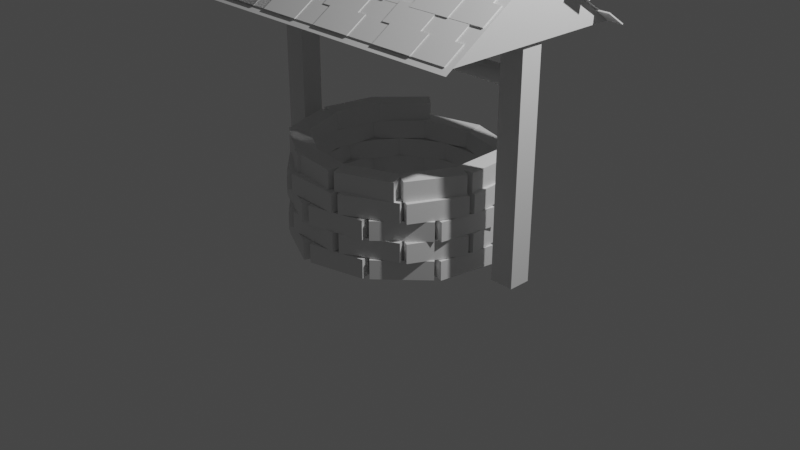 # Source: well.blend  (saved by Blender 2.92.15; exported with 4.5.12 LTS)
import bpy
from mathutils import Matrix  # noqa: F401  (used for matrix-valued properties, if any)

bpy.ops.wm.read_factory_settings(use_empty=True)
scene = bpy.context.scene
scene.name = 'Scene'

# ---- collections
col_collection = bpy.data.collections.new('Collection'); scene.collection.children.link(col_collection)
col_brickline = bpy.data.collections.new('BrickLine'); scene.collection.children.link(col_brickline)
col_posts = bpy.data.collections.new('Posts'); scene.collection.children.link(col_posts)
col_roof = bpy.data.collections.new('roof'); scene.collection.children.link(col_roof)
col_shingles1 = bpy.data.collections.new('Shingles1'); scene.collection.children.link(col_shingles1)

# ---- world
world_world = bpy.data.worlds.new('World'); scene.world = world_world
world_world.use_nodes = True; world_world.node_tree.nodes.clear()
_N = world_world.node_tree.nodes; _L = world_world.node_tree.links
n0 = _N.new('ShaderNodeOutputWorld'); n0.name = 'World Output'; n0.location = (300, 300)
n1 = _N.new('ShaderNodeBackground'); n1.name = 'Background'; n1.location = (10, 300)
n1.inputs[0].default_value = (0.05088, 0.05088, 0.05088, 1.0)
_L.new(n1.outputs[0], n0.inputs[0])
n0.is_active_output = True
world_world.color = (0.05088, 0.05088, 0.05088)
world_world.use_sun_shadow = False
world_world.sun_shadow_jitter_overblur = 0.0

# ---- cameras
cam_camera = bpy.data.cameras.new('Camera')
cam_camera.clip_end = 100.0
cam_camera.ortho_scale = 7.314

# ---- lights
light_light = bpy.data.lights.new('Light', 'POINT')
light_light.transmission_factor = 0.0
light_light.energy = 1000.0
light_light.shadow_soft_size = 0.1
light_light.shadow_maximum_resolution = 0.006
light_light.use_absolute_resolution = True

# ---- meshes
me_circle = bpy.data.meshes.new('Circle')
me_circle.from_pydata([(0.0, 1.0, 0.0), (-0.1951, 0.9808, 0.0), (-0.3827, 0.9239, 0.0), (-0.5556, 0.8315, 0.0), (-0.7071, 0.7071, 0.0), (-0.8315, 0.5556, 0.0), (-0.9239, 0.3827, 0.0), (-0.9808, 0.1951, 0.0), (-1.0, 7.55e-08, 0.0), (-0.9808, -0.1951, 0.0), (-0.9239, -0.3827, 0.0), (-0.8315, -0.5556, 0.0), (-0.7071, -0.7071, 0.0), (-0.5556, -0.8315, 0.0), (-0.3827, -0.9239, 0.0), (-0.1951, -0.9808, 0.0), (3.258e-07, -1.0, 0.0), (0.1951, -0.9808, 0.0), (0.3827, -0.9239, 0.0), (0.5556, -0.8315, 0.0), (0.7071, -0.7071, 0.0), (0.8315, -0.5556, 0.0), (0.9239, -0.3827, 0.0), (0.9808, -0.1951, 0.0), (1.0, 9.656e-07, 0.0), (0.9808, 0.1951, 0.0), (0.9239, 0.3827, 0.0), (0.8315, 0.5556, 0.0), (0.7071, 0.7071, 0.0), (0.5556, 0.8315, 0.0), (0.3827, 0.9239, 0.0), (0.1951, 0.9808, 0.0)], [(1, 0), (2, 1), (3, 2), (4, 3), (5, 4), (6, 5), (7, 6), (8, 7), (9, 8), (10, 9), (11, 10), (12, 11), (13, 12), (14, 13), (15, 14), (16, 15), (17, 16), (18, 17), (19, 18), (20, 19), (21, 20), (22, 21), (23, 22), (24, 23), (25, 24), (26, 25), (27, 26), (28, 27), (29, 28), (30, 29), (31, 30), (0, 31)], [])
_uv = me_circle.uv_layers.new(name='UVMap')
_uv.uv.foreach_set('vector', [])
me_circle.use_remesh_fix_poles = True
me_circle.use_remesh_preserve_attributes = False
me_circle.use_mirror_vertex_groups = False
me_circle.update()
me_cube_001 = bpy.data.meshes.new('Cube.001')
me_cube_001.from_pydata([(-1.0, -1.0, -1.0), (-1.0, -1.0, 1.0), (-1.0, 1.0, -1.0), (-1.0, 1.0, 1.0), (1.0, -1.0, -1.0), (1.0, -1.0, 1.0), (1.0, 1.0, -1.0), (1.0, 1.0, 1.0)], [], [(0, 1, 3, 2), (2, 3, 7, 6), (6, 7, 5, 4), (4, 5, 1, 0), (2, 6, 4, 0), (7, 3, 1, 5)])
_uv = me_cube_001.uv_layers.new(name='UVMap')
_uv.uv.foreach_set('vector', [0.375, 0.0, 0.625, 0.0, 0.625, 0.25, 0.375, 0.25, 0.375, 0.25, 0.625, 0.25, 0.625, 0.5, 0.375, 0.5, 0.375, 0.5, 0.625, 0.5, 0.625, 0.75, 0.375, 0.75, 0.375, 0.75, 0.625, 0.75, 0.625, 1.0, 0.375, 1.0, 0.125, 0.5, 0.375, 0.5, 0.375, 0.75, 0.125, 0.75, 0.625, 0.5, 0.875, 0.5, 0.875, 0.75, 0.625, 0.75])
me_cube_001.use_remesh_fix_poles = True
me_cube_001.use_remesh_preserve_attributes = False
me_cube_001.use_mirror_vertex_groups = False
me_cube_001.update()
me_cylinder = bpy.data.meshes.new('Cylinder')
me_cylinder.from_pydata([(0.0, 1.0, -1.0), (0.0, 1.0, 1.0), (0.1951, 0.9808, -1.0), (0.1951, 0.9808, 1.0), (0.3827, 0.9239, -1.0), (0.3827, 0.9239, 1.0), (0.5556, 0.8315, -1.0), (0.5556, 0.8315, 1.0), (0.7071, 0.7071, -1.0), (0.7071, 0.7071, 1.0), (0.8315, 0.5556, -1.0), (0.8315, 0.5556, 1.0), (0.9239, 0.3827, -1.0), (0.9239, 0.3827, 1.0), (0.9808, 0.1951, -1.0), (0.9808, 0.1951, 1.0), (1.0, 7.55e-08, -1.0), (1.0, 7.55e-08, 1.0), (0.9808, -0.1951, -1.0), (0.9808, -0.1951, 1.0), (0.9239, -0.3827, -1.0), (0.9239, -0.3827, 1.0), (0.8315, -0.5556, -1.0), (0.8315, -0.5556, 1.0), (0.7071, -0.7071, -1.0), (0.7071, -0.7071, 1.0), (0.5556, -0.8315, -1.0), (0.5556, -0.8315, 1.0), (0.3827, -0.9239, -1.0), (0.3827, -0.9239, 1.0), (0.1951, -0.9808, -1.0), (0.1951, -0.9808, 1.0), (-3.258e-07, -1.0, -1.0), (-3.258e-07, -1.0, 1.0), (-0.1951, -0.9808, -1.0), (-0.1951, -0.9808, 1.0), (-0.3827, -0.9239, -1.0), (-0.3827, -0.9239, 1.0), (-0.5556, -0.8315, -1.0), (-0.5556, -0.8315, 1.0), (-0.7071, -0.7071, -1.0), (-0.7071, -0.7071, 1.0), (-0.8315, -0.5556, -1.0), (-0.8315, -0.5556, 1.0), (-0.9239, -0.3827, -1.0), (-0.9239, -0.3827, 1.0), (-0.9808, -0.1951, -1.0), (-0.9808, -0.1951, 1.0), (-1.0, 9.656e-07, -1.0), (-1.0, 9.656e-07, 1.0), (-0.9808, 0.1951, -1.0), (-0.9808, 0.1951, 1.0), (-0.9239, 0.3827, -1.0), (-0.9239, 0.3827, 1.0), (-0.8315, 0.5556, -1.0), (-0.8315, 0.5556, 1.0), (-0.7071, 0.7071, -1.0), (-0.7071, 0.7071, 1.0), (-0.5556, 0.8315, -1.0), (-0.5556, 0.8315, 1.0), (-0.3827, 0.9239, -1.0), (-0.3827, 0.9239, 1.0), (-0.1951, 0.9808, -1.0), (-0.1951, 0.9808, 1.0)], [], [(0, 1, 3, 2), (2, 3, 5, 4), (4, 5, 7, 6), (6, 7, 9, 8), (8, 9, 11, 10), (10, 11, 13, 12), (12, 13, 15, 14), (14, 15, 17, 16), (16, 17, 19, 18), (18, 19, 21, 20), (20, 21, 23, 22), (22, 23, 25, 24), (24, 25, 27, 26), (26, 27, 29, 28), (28, 29, 31, 30), (30, 31, 33, 32), (32, 33, 35, 34), (34, 35, 37, 36), (36, 37, 39, 38), (38, 39, 41, 40), (40, 41, 43, 42), (42, 43, 45, 44), (44, 45, 47, 46), (46, 47, 49, 48), (48, 49, 51, 50), (50, 51, 53, 52), (52, 53, 55, 54), (54, 55, 57, 56), (56, 57, 59, 58), (58, 59, 61, 60), (3, 1, 63, 61, 59, 57, 55, 53, 51, 49, 47, 45, 43, 41, 39, 37, 35, 33, 31, 29, 27, 25, 23, 21, 19, 17, 15, 13, 11, 9, 7, 5), (60, 61, 63, 62), (62, 63, 1, 0), (0, 2, 4, 6, 8, 10, 12, 14, 16, 18, 20, 22, 24, 26, 28, 30, 32, 34, 36, 38, 40, 42, 44, 46, 48, 50, 52, 54, 56, 58, 60, 62)])
_uv = me_cylinder.uv_layers.new(name='UVMap')
_uv.uv.foreach_set('vector', [1.0, 0.5, 1.0, 1.0, 0.9688, 1.0, 0.9688, 0.5, 0.9688, 0.5, 0.9688, 1.0, 0.9375, 1.0, 0.9375, 0.5, 0.9375, 0.5, 0.9375, 1.0, 0.9062, 1.0, 0.9062, 0.5, 0.9062, 0.5, 0.9062, 1.0, 0.875, 1.0, 0.875, 0.5, 0.875, 0.5, 0.875, 1.0, 0.8438, 1.0, 0.8438, 0.5, 0.8438, 0.5, 0.8438, 1.0, 0.8125, 1.0, 0.8125, 0.5, 0.8125, 0.5, 0.8125, 1.0, 0.7812, 1.0, 0.7812, 0.5, 0.7812, 0.5, 0.7812, 1.0, 0.75, 1.0, 0.75, 0.5, 0.75, 0.5, 0.75, 1.0, 0.7188, 1.0, 0.7188, 0.5, 0.7188, 0.5, 0.7188, 1.0, 0.6875, 1.0, 0.6875, 0.5, 0.6875, 0.5, 0.6875, 1.0, 0.6562, 1.0, 0.6562, 0.5, 0.6562, 0.5, 0.6562, 1.0, 0.625, 1.0, 0.625, 0.5, 0.625, 0.5, 0.625, 1.0, 0.5938, 1.0, 0.5938, 0.5, 0.5938, 0.5, 0.5938, 1.0, 0.5625, 1.0, 0.5625, 0.5, 0.5625, 0.5, 0.5625, 1.0, 0.5312, 1.0, 0.5312, 0.5, 0.5312, 0.5, 0.5312, 1.0, 0.5, 1.0, 0.5, 0.5, 0.5, 0.5, 0.5, 1.0, 0.4688, 1.0, 0.4688, 0.5, 0.4688, 0.5, 0.4688, 1.0, 0.4375, 1.0, 0.4375, 0.5, 0.4375, 0.5, 0.4375, 1.0, 0.4062, 1.0, 0.4062, 0.5, 0.4062, 0.5, 0.4062, 1.0, 0.375, 1.0, 0.375, 0.5, 0.375, 0.5, 0.375, 1.0, 0.3438, 1.0, 0.3438, 0.5, 0.3438, 0.5, 0.3438, 1.0, 0.3125, 1.0, 0.3125, 0.5, 0.3125, 0.5, 0.3125, 1.0, 0.2812, 1.0, 0.2812, 0.5, 0.2812, 0.5, 0.2812, 1.0, 0.25, 1.0, 0.25, 0.5, 0.25, 0.5, 0.25, 1.0, 0.2188, 1.0, 0.2188, 0.5, 0.2188, 0.5, 0.2188, 1.0, 0.1875, 1.0, 0.1875, 0.5, 0.1875, 0.5, 0.1875, 1.0, 0.1562, 1.0, 0.1562, 0.5, 0.1562, 0.5, 0.1562, 1.0, 0.125, 1.0, 0.125, 0.5, 0.125, 0.5, 0.125, 1.0, 0.09375, 1.0, 0.09375, 0.5, 0.09375, 0.5, 0.09375, 1.0, 0.0625, 1.0, 0.0625, 0.5, 0.2968, 0.4854, 0.25, 0.49, 0.2032, 0.4854, 0.1582, 0.4717, 0.1167, 0.4496, 0.08029, 0.4197, 0.05045, 0.3833, 0.02827, 0.3418, 0.01461, 0.2968, 0.01, 0.25, 0.01461, 0.2032, 0.02827, 0.1582, 0.05045, 0.1167, 0.08029, 0.08029, 0.1167, 0.05045, 0.1582, 0.02827, 0.2032, 0.01461, 0.25, 0.01, 0.2968, 0.01461, 0.3418, 0.02827, 0.3833, 0.05045, 0.4197, 0.08029, 0.4496, 0.1167, 0.4717, 0.1582, 0.4854, 0.2032, 0.49, 0.25, 0.4854, 0.2968, 0.4717, 0.3418, 0.4496, 0.3833, 0.4197, 0.4197, 0.3833, 0.4496, 0.3418, 0.4717, 0.0625, 0.5, 0.0625, 1.0, 0.03125, 1.0, 0.03125, 0.5, 0.03125, 0.5, 0.03125, 1.0, 0.0, 1.0, 0.0, 0.5, 0.75, 0.49, 0.7968, 0.4854, 0.8418, 0.4717, 0.8833, 0.4496, 0.9197, 0.4197, 0.9496, 0.3833, 0.9717, 0.3418, 0.9854, 0.2968, 0.99, 0.25, 0.9854, 0.2032, 0.9717, 0.1582, 0.9496, 0.1167, 0.9197, 0.08029, 0.8833, 0.05045, 0.8418, 0.02827, 0.7968, 0.01461, 0.75, 0.01, 0.7032, 0.01461, 0.6582, 0.02827, 0.6167, 0.05045, 0.5803, 0.08029, 0.5504, 0.1167, 0.5283, 0.1582, 0.5146, 0.2032, 0.51, 0.25, 0.5146, 0.2968, 0.5283, 0.3418, 0.5504, 0.3833, 0.5803, 0.4197, 0.6167, 0.4496, 0.6582, 0.4717, 0.7032, 0.4854])
me_cylinder.use_remesh_fix_poles = True
me_cylinder.use_remesh_preserve_attributes = False
me_cylinder.use_mirror_vertex_groups = False
me_cylinder.update()
me_cube_002 = bpy.data.meshes.new('Cube.002')
me_cube_002.from_pydata([(-1.0, -1.0, -1.0), (-1.0, -1.0, 1.0), (-1.0, 1.0, -1.0), (-1.0, 1.0, 1.0), (1.0, -1.0, -1.0), (1.0, -1.0, 1.0), (1.0, 1.0, -1.0), (1.0, 1.0, 1.0)], [], [(0, 1, 3, 2), (2, 3, 7, 6), (6, 7, 5, 4), (4, 5, 1, 0), (2, 6, 4, 0), (7, 3, 1, 5)])
_uv = me_cube_002.uv_layers.new(name='UVMap')
_uv.uv.foreach_set('vector', [0.375, 0.0, 0.625, 0.0, 0.625, 0.25, 0.375, 0.25, 0.375, 0.25, 0.625, 0.25, 0.625, 0.5, 0.375, 0.5, 0.375, 0.5, 0.625, 0.5, 0.625, 0.75, 0.375, 0.75, 0.375, 0.75, 0.625, 0.75, 0.625, 1.0, 0.375, 1.0, 0.125, 0.5, 0.375, 0.5, 0.375, 0.75, 0.125, 0.75, 0.625, 0.5, 0.875, 0.5, 0.875, 0.75, 0.625, 0.75])
me_cube_002.use_remesh_fix_poles = True
me_cube_002.use_remesh_preserve_attributes = False
me_cube_002.use_mirror_vertex_groups = False
me_cube_002.update()
me_plane_001 = bpy.data.meshes.new('Plane.001')
me_plane_001.from_pydata([(-1.0, -1.0, 0.0), (1.0, -1.0, 0.0), (-1.0, 1.0, 0.0), (1.0, 1.0, 0.0)], [], [(0, 1, 3, 2)])
_uv = me_plane_001.uv_layers.new(name='UVMap')
_uv.uv.foreach_set('vector', [0.0, 0.0, 1.0, 0.0, 1.0, 1.0, 0.0, 1.0])
me_plane_001.use_remesh_fix_poles = True
me_plane_001.use_remesh_preserve_attributes = False
me_plane_001.use_mirror_vertex_groups = False
me_plane_001.update()
me_cube_003 = bpy.data.meshes.new('Cube.003')
me_cube_003.from_pydata([(-1.0, 0.0, -1.0), (-1.0, 0.0, 1.0), (1.0, -1.0, -1.0), (1.0, -1.0, 1.0), (1.0, 1.0, -1.0), (1.0, 1.0, 1.0)], [], [(0, 1, 5, 4), (4, 5, 3, 2), (2, 3, 1, 0), (0, 4, 2), (5, 1, 3)])
_uv = me_cube_003.uv_layers.new(name='UVMap')
_uv.uv.foreach_set('vector', [0.375, 0.25, 0.625, 0.25, 0.625, 0.5, 0.375, 0.5, 0.375, 0.5, 0.625, 0.5, 0.625, 0.75, 0.375, 0.75, 0.375, 0.75, 0.625, 0.75, 0.625, 1.0, 0.375, 1.0, 0.125, 0.5, 0.375, 0.5, 0.375, 0.75, 0.625, 0.5, 0.875, 0.75, 0.625, 0.75])
me_cube_003.use_remesh_fix_poles = True
me_cube_003.use_remesh_preserve_attributes = False
me_cube_003.use_mirror_vertex_groups = False
me_cube_003.update()
me_cube_004 = bpy.data.meshes.new('Cube.004')
me_cube_004.from_pydata([(-1.0, -1.0, -1.0), (-1.0, -1.0, 1.0), (-1.0, 1.0, -1.0), (-1.0, 1.0, 1.0), (1.0, -1.0, -1.0), (1.0, -1.0, 1.0), (1.0, 1.0, -1.0), (1.0, 1.0, 1.0)], [], [(0, 1, 3, 2), (2, 3, 7, 6), (6, 7, 5, 4), (4, 5, 1, 0), (2, 6, 4, 0), (7, 3, 1, 5)])
_uv = me_cube_004.uv_layers.new(name='UVMap')
_uv.uv.foreach_set('vector', [0.375, 0.0, 0.625, 0.0, 0.625, 0.25, 0.375, 0.25, 0.375, 0.25, 0.625, 0.25, 0.625, 0.5, 0.375, 0.5, 0.375, 0.5, 0.625, 0.5, 0.625, 0.75, 0.375, 0.75, 0.375, 0.75, 0.625, 0.75, 0.625, 1.0, 0.375, 1.0, 0.125, 0.5, 0.375, 0.5, 0.375, 0.75, 0.125, 0.75, 0.625, 0.5, 0.875, 0.5, 0.875, 0.75, 0.625, 0.75])
me_cube_004.use_remesh_fix_poles = True
me_cube_004.use_remesh_preserve_attributes = False
me_cube_004.use_mirror_vertex_groups = False
me_cube_004.update()

# ---- objects
ob_light = bpy.data.objects.new('Light', light_light)
ob_camera = bpy.data.objects.new('Camera', cam_camera)
ob_well_perimeter = bpy.data.objects.new('well-perimeter', me_circle)
ob_well_perimeter_001 = bpy.data.objects.new('well-perimeter.001', me_circle)
ob_well_perimeter_002 = bpy.data.objects.new('well-perimeter.002', me_circle)
ob_well_perimeter_003 = bpy.data.objects.new('well-perimeter.003', me_circle)
ob_brick = bpy.data.objects.new('Brick', me_cube_001)
ob_brick_001 = bpy.data.objects.new('Brick.001', me_cube_001)
ob_brick_002 = bpy.data.objects.new('Brick.002', me_cube_001)
ob_brick_003 = bpy.data.objects.new('Brick.003', me_cube_001)
ob_brick_004 = bpy.data.objects.new('Brick.004', me_cube_001)
ob_brick_005 = bpy.data.objects.new('Brick.005', me_cube_001)
ob_brick_006 = bpy.data.objects.new('Brick.006', me_cube_001)
ob_brick_007 = bpy.data.objects.new('Brick.007', me_cube_001)
ob_brick_008 = bpy.data.objects.new('Brick.008', me_cube_001)
ob_brick_009 = bpy.data.objects.new('Brick.009', me_cube_001)
ob_brick_010 = bpy.data.objects.new('Brick.010', me_cube_001)
ob_brick_011 = bpy.data.objects.new('Brick.011', me_cube_001)
ob_brick_012 = bpy.data.objects.new('Brick.012', me_cube_001)
ob_brick_013 = bpy.data.objects.new('Brick.013', me_cube_001)
ob_brick_014 = bpy.data.objects.new('Brick.014', me_cube_001)
ob_brick_015 = bpy.data.objects.new('Brick.015', me_cube_001)
ob_brick_016 = bpy.data.objects.new('Brick.016', me_cube_001)
ob_brick_017 = bpy.data.objects.new('Brick.017', me_cube_001)
ob_brick_018 = bpy.data.objects.new('Brick.018', me_cube_001)
ob_brick_019 = bpy.data.objects.new('Brick.019', me_cube_001)
ob_brick_020 = bpy.data.objects.new('Brick.020', me_cube_001)
ob_brick_021 = bpy.data.objects.new('Brick.021', me_cube_001)
ob_brick_022 = bpy.data.objects.new('Brick.022', me_cube_001)
ob_brick_023 = bpy.data.objects.new('Brick.023', me_cube_001)
ob_brick_024 = bpy.data.objects.new('Brick.024', me_cube_001)
ob_brick_025 = bpy.data.objects.new('Brick.025', me_cube_001)
ob_brick_026 = bpy.data.objects.new('Brick.026', me_cube_001)
ob_brick_027 = bpy.data.objects.new('Brick.027', me_cube_001)
ob_brick_028 = bpy.data.objects.new('Brick.028', me_cube_001)
ob_brick_029 = bpy.data.objects.new('Brick.029', me_cube_001)
ob_brick_030 = bpy.data.objects.new('Brick.030', me_cube_001)
ob_brick_031 = bpy.data.objects.new('Brick.031', me_cube_001)
ob_brick_032 = bpy.data.objects.new('Brick.032', me_cube_001)
ob_brick_033 = bpy.data.objects.new('Brick.033', me_cube_001)
ob_brick_034 = bpy.data.objects.new('Brick.034', me_cube_001)
ob_brick_035 = bpy.data.objects.new('Brick.035', me_cube_001)
ob_brick_036 = bpy.data.objects.new('Brick.036', me_cube_001)
ob_brick_037 = bpy.data.objects.new('Brick.037', me_cube_001)
ob_brick_038 = bpy.data.objects.new('Brick.038', me_cube_001)
ob_brick_039 = bpy.data.objects.new('Brick.039', me_cube_001)
ob_brick_040 = bpy.data.objects.new('Brick.040', me_cube_001)
ob_brick_041 = bpy.data.objects.new('Brick.041', me_cube_001)
ob_brick_042 = bpy.data.objects.new('Brick.042', me_cube_001)
ob_brick_043 = bpy.data.objects.new('Brick.043', me_cube_001)
ob_brick_044 = bpy.data.objects.new('Brick.044', me_cube_001)
ob_brick_046 = bpy.data.objects.new('Brick.046', me_cube_001)
ob_brick_047 = bpy.data.objects.new('Brick.047', me_cube_001)
ob_brick_048 = bpy.data.objects.new('Brick.048', me_cube_001)
ob_brick_049 = bpy.data.objects.new('Brick.049', me_cube_001)
ob_brick_050 = bpy.data.objects.new('Brick.050', me_cube_001)
ob_brick_051 = bpy.data.objects.new('Brick.051', me_cube_001)
ob_brick_052 = bpy.data.objects.new('Brick.052', me_cube_001)
ob_brick_053 = bpy.data.objects.new('Brick.053', me_cube_001)
ob_cylinder = bpy.data.objects.new('Cylinder', me_cylinder)
ob_post = bpy.data.objects.new('Post', me_cube_002)
ob_post_001 = bpy.data.objects.new('Post.001', me_cube_002)
ob_panel = bpy.data.objects.new('Panel', me_plane_001)
ob_panel_001 = bpy.data.objects.new('Panel.001', me_plane_001)
ob_triangles = bpy.data.objects.new('Triangles', me_cube_003)
ob_triangles2 = bpy.data.objects.new('Triangles2', me_cube_003)
ob_shingles = bpy.data.objects.new('Shingles', me_cube_004)
ob_shingles_001 = bpy.data.objects.new('Shingles.001', me_cube_004)
ob_shingles_002 = bpy.data.objects.new('Shingles.002', me_cube_004)
ob_shingles_003 = bpy.data.objects.new('Shingles.003', me_cube_004)
ob_shingles_004 = bpy.data.objects.new('Shingles.004', me_cube_004)
ob_shingles_005 = bpy.data.objects.new('Shingles.005', me_cube_004)
ob_shingles_006 = bpy.data.objects.new('Shingles.006', me_cube_004)
ob_shingles_007 = bpy.data.objects.new('Shingles.007', me_cube_004)
ob_shingles_008 = bpy.data.objects.new('Shingles.008', me_cube_004)
ob_shingles_009 = bpy.data.objects.new('Shingles.009', me_cube_004)
ob_shingles_010 = bpy.data.objects.new('Shingles.010', me_cube_004)
ob_shingles_011 = bpy.data.objects.new('Shingles.011', me_cube_004)
ob_shingles_012 = bpy.data.objects.new('Shingles.012', me_cube_004)
ob_shingles_013 = bpy.data.objects.new('Shingles.013', me_cube_004)
ob_shingles_014 = bpy.data.objects.new('Shingles.014', me_cube_004)
ob_shingles_015 = bpy.data.objects.new('Shingles.015', me_cube_004)
ob_shingles_016 = bpy.data.objects.new('Shingles.016', me_cube_004)
ob_shingles_017 = bpy.data.objects.new('Shingles.017', me_cube_004)
ob_shingles_018 = bpy.data.objects.new('Shingles.018', me_cube_004)
ob_shingles_019 = bpy.data.objects.new('Shingles.019', me_cube_004)
ob_shingles_020 = bpy.data.objects.new('Shingles.020', me_cube_004)
ob_shingles_021 = bpy.data.objects.new('Shingles.021', me_cube_004)
ob_shingles_022 = bpy.data.objects.new('Shingles.022', me_cube_004)
ob_shingles_023 = bpy.data.objects.new('Shingles.023', me_cube_004)
ob_shingles_024 = bpy.data.objects.new('Shingles.024', me_cube_004)
ob_shingles_025 = bpy.data.objects.new('Shingles.025', me_cube_004)
ob_shingles_026 = bpy.data.objects.new('Shingles.026', me_cube_004)
ob_shingles_027 = bpy.data.objects.new('Shingles.027', me_cube_004)
ob_shingles_028 = bpy.data.objects.new('Shingles.028', me_cube_004)
ob_shingles_029 = bpy.data.objects.new('Shingles.029', me_cube_004)
ob_shingles_030 = bpy.data.objects.new('Shingles.030', me_cube_004)
ob_shingles_031 = bpy.data.objects.new('Shingles.031', me_cube_004)
ob_shingles_032 = bpy.data.objects.new('Shingles.032', me_cube_004)
ob_shingles_033 = bpy.data.objects.new('Shingles.033', me_cube_004)
ob_shingles_034 = bpy.data.objects.new('Shingles.034', me_cube_004)
ob_shingles_035 = bpy.data.objects.new('Shingles.035', me_cube_004)
ob_shingles_036 = bpy.data.objects.new('Shingles.036', me_cube_004)
ob_shingles_037 = bpy.data.objects.new('Shingles.037', me_cube_004)
ob_shingles_038 = bpy.data.objects.new('Shingles.038', me_cube_004)
ob_shingles_039 = bpy.data.objects.new('Shingles.039', me_cube_004)
ob_shingles_040 = bpy.data.objects.new('Shingles.040', me_cube_004)
ob_shingles_041 = bpy.data.objects.new('Shingles.041', me_cube_004)
ob_shingles_042 = bpy.data.objects.new('Shingles.042', me_cube_004)
ob_shingles_043 = bpy.data.objects.new('Shingles.043', me_cube_004)
ob_shingles_044 = bpy.data.objects.new('Shingles.044', me_cube_004)
ob_shingles_045 = bpy.data.objects.new('Shingles.045', me_cube_004)
ob_shingles_046 = bpy.data.objects.new('Shingles.046', me_cube_004)
ob_shingles_047 = bpy.data.objects.new('Shingles.047', me_cube_004)
ob_shingles_048 = bpy.data.objects.new('Shingles.048', me_cube_004)
ob_shingles_049 = bpy.data.objects.new('Shingles.049', me_cube_004)
ob_shingles_050 = bpy.data.objects.new('Shingles.050', me_cube_004)
ob_shingles_051 = bpy.data.objects.new('Shingles.051', me_cube_004)
ob_shingles_052 = bpy.data.objects.new('Shingles.052', me_cube_004)
ob_shingles_053 = bpy.data.objects.new('Shingles.053', me_cube_004)
ob_shingles_054 = bpy.data.objects.new('Shingles.054', me_cube_004)
ob_shingles_055 = bpy.data.objects.new('Shingles.055', me_cube_004)
ob_shingles_056 = bpy.data.objects.new('Shingles.056', me_cube_004)
ob_shingles_057 = bpy.data.objects.new('Shingles.057', me_cube_004)
ob_shingles_058 = bpy.data.objects.new('Shingles.058', me_cube_004)
ob_shingles_059 = bpy.data.objects.new('Shingles.059', me_cube_004)
ob_shingles_060 = bpy.data.objects.new('Shingles.060', me_cube_004)
ob_shingles_061 = bpy.data.objects.new('Shingles.061', me_cube_004)
ob_shingles_062 = bpy.data.objects.new('Shingles.062', me_cube_004)
ob_shingles_063 = bpy.data.objects.new('Shingles.063', me_cube_004)
ob_shingles_064 = bpy.data.objects.new('Shingles.064', me_cube_004)
ob_shingles_065 = bpy.data.objects.new('Shingles.065', me_cube_004)
ob_shingles_066 = bpy.data.objects.new('Shingles.066', me_cube_004)
ob_shingles_067 = bpy.data.objects.new('Shingles.067', me_cube_004)
ob_shingles_068 = bpy.data.objects.new('Shingles.068', me_cube_004)
ob_shingles_069 = bpy.data.objects.new('Shingles.069', me_cube_004)
ob_shingles_070 = bpy.data.objects.new('Shingles.070', me_cube_004)
ob_shingles_071 = bpy.data.objects.new('Shingles.071', me_cube_004)
ob_shingles_072 = bpy.data.objects.new('Shingles.072', me_cube_004)
ob_shingles_073 = bpy.data.objects.new('Shingles.073', me_cube_004)
ob_shingles_074 = bpy.data.objects.new('Shingles.074', me_cube_004)
ob_shingles_075 = bpy.data.objects.new('Shingles.075', me_cube_004)
ob_shingles_076 = bpy.data.objects.new('Shingles.076', me_cube_004)
ob_shingles_077 = bpy.data.objects.new('Shingles.077', me_cube_004)
ob_shingles_078 = bpy.data.objects.new('Shingles.078', me_cube_004)
ob_shingles_079 = bpy.data.objects.new('Shingles.079', me_cube_004)
ob_shingles_080 = bpy.data.objects.new('Shingles.080', me_cube_004)
ob_shingles_081 = bpy.data.objects.new('Shingles.081', me_cube_004)
ob_shingles_082 = bpy.data.objects.new('Shingles.082', me_cube_004)
ob_shingles_083 = bpy.data.objects.new('Shingles.083', me_cube_004)
ob_shingles_084 = bpy.data.objects.new('Shingles.084', me_cube_004)
ob_shingles_085 = bpy.data.objects.new('Shingles.085', me_cube_004)
ob_shingles_086 = bpy.data.objects.new('Shingles.086', me_cube_004)
ob_shingles_087 = bpy.data.objects.new('Shingles.087', me_cube_004)
ob_shingles_088 = bpy.data.objects.new('Shingles.088', me_cube_004)
ob_shingles_089 = bpy.data.objects.new('Shingles.089', me_cube_004)
ob_shingles_090 = bpy.data.objects.new('Shingles.090', me_cube_004)
ob_shingles_091 = bpy.data.objects.new('Shingles.091', me_cube_004)
ob_shingles_092 = bpy.data.objects.new('Shingles.092', me_cube_004)
ob_shingles_093 = bpy.data.objects.new('Shingles.093', me_cube_004)
ob_shingles_094 = bpy.data.objects.new('Shingles.094', me_cube_004)
ob_shingles_095 = bpy.data.objects.new('Shingles.095', me_cube_004)
ob_shingles_096 = bpy.data.objects.new('Shingles.096', me_cube_004)
ob_shingles_097 = bpy.data.objects.new('Shingles.097', me_cube_004)
ob_shingles_098 = bpy.data.objects.new('Shingles.098', me_cube_004)
ob_shingles_099 = bpy.data.objects.new('Shingles.099', me_cube_004)
ob_shingles_100 = bpy.data.objects.new('Shingles.100', me_cube_004)
ob_shingles_101 = bpy.data.objects.new('Shingles.101', me_cube_004)
ob_shingles_102 = bpy.data.objects.new('Shingles.102', me_cube_004)
ob_shingles_103 = bpy.data.objects.new('Shingles.103', me_cube_004)
ob_shingles_104 = bpy.data.objects.new('Shingles.104', me_cube_004)
ob_shingles_105 = bpy.data.objects.new('Shingles.105', me_cube_004)
ob_shingles_106 = bpy.data.objects.new('Shingles.106', me_cube_004)
ob_shingles_107 = bpy.data.objects.new('Shingles.107', me_cube_004)
ob_shingles_108 = bpy.data.objects.new('Shingles.108', me_cube_004)
ob_shingles_109 = bpy.data.objects.new('Shingles.109', me_cube_004)
ob_shingles_110 = bpy.data.objects.new('Shingles.110', me_cube_004)
ob_shingles_111 = bpy.data.objects.new('Shingles.111', me_cube_004)
ob_shingles_112 = bpy.data.objects.new('Shingles.112', me_cube_004)
ob_shingles_113 = bpy.data.objects.new('Shingles.113', me_cube_004)
ob_shingles_114 = bpy.data.objects.new('Shingles.114', me_cube_004)
ob_shingles_115 = bpy.data.objects.new('Shingles.115', me_cube_004)
ob_shingles_116 = bpy.data.objects.new('Shingles.116', me_cube_004)
ob_shingles_117 = bpy.data.objects.new('Shingles.117', me_cube_004)
ob_shingles_118 = bpy.data.objects.new('Shingles.118', me_cube_004)
ob_shingles_119 = bpy.data.objects.new('Shingles.119', me_cube_004)

# ---- transforms, parenting, visibility, modifiers, constraints
ob_light.location = (4.076, 1.005, 5.904)
ob_light.rotation_euler = (0.6503, 0.05522, 1.866)
ob_light.lock_rotations_4d = False
ob_light.empty_display_type = 'ARROWS'
ob_light.color = (0.0, 0.0, 0.0, 0.0)
ob_light.lineart.crease_threshold = 0.0
ob_camera.location = (7.359, -6.926, 4.958)
ob_camera.rotation_euler = (1.109, 0.0, 0.8149)
ob_camera.lock_rotations_4d = False
ob_camera.empty_display_type = 'ARROWS'
ob_camera.color = (0.0, 0.0, 0.0, 0.0)
ob_camera.display_type = 'WIRE'
ob_camera.lineart.crease_threshold = 0.0
ob_well_perimeter.location = (0.0, 0.0, 0.0)
ob_well_perimeter.scale = (1.01, 1.01, 1.01)
ob_well_perimeter.lineart.crease_threshold = 0.0
ob_well_perimeter_001.location = (-0.003198, 0.01052, 0.2051)
ob_well_perimeter_001.rotation_euler = (0.0, -0.0, -0.2833)
ob_well_perimeter_001.scale = (1.01, 1.01, 1.01)
ob_well_perimeter_001.lineart.crease_threshold = 0.0
ob_well_perimeter_002.location = (0.0, 0.0, 0.402)
ob_well_perimeter_002.scale = (1.01, 1.01, 1.01)
ob_well_perimeter_002.lineart.crease_threshold = 0.0
ob_well_perimeter_003.location = (-0.003198, 0.01052, 0.6071)
ob_well_perimeter_003.rotation_euler = (0.0, -0.0, -0.2833)
ob_well_perimeter_003.scale = (1.01, 1.01, 1.01)
ob_well_perimeter_003.lineart.crease_threshold = 0.0
ob_brick.location = (0.0, 0.9989, 0.0)
ob_brick.scale = (0.3, 0.1, 0.1)
ob_brick.lineart.crease_threshold = 0.0
ob_brick_001.location = (0.574, 0.8564, 0.0)
ob_brick_001.rotation_euler = (0.003471, 0.001008, -0.5236)
ob_brick_001.scale = (0.3, 0.1, 0.1)
ob_brick_001.lineart.crease_threshold = 0.0
ob_brick_002.location = (0.9611, 0.4245, 0.0002699)
ob_brick_002.rotation_euler = (0.0, -0.0, -1.222)
ob_brick_002.scale = (0.3, 0.1, 0.1)
ob_brick_002.lineart.crease_threshold = 0.0
ob_brick_003.location = (1.023, -0.1636, 0.0002699)
ob_brick_003.rotation_euler = (0.003471, 0.001008, -1.746)
ob_brick_003.scale = (0.3, 0.1, 0.1)
ob_brick_003.lineart.crease_threshold = 0.0
ob_brick_004.location = (0.7452, -0.6624, 0.005159)
ob_brick_004.rotation_euler = (0.0, -0.0, -2.365)
ob_brick_004.scale = (0.3, 0.1, 0.1)
ob_brick_004.lineart.crease_threshold = 0.0
ob_brick_005.location = (0.2358, -0.963, 0.005159)
ob_brick_005.rotation_euler = (0.003471, 0.001008, -2.889)
ob_brick_005.scale = (0.3, 0.1, 0.1)
ob_brick_005.lineart.crease_threshold = 0.0
ob_brick_006.location = (-0.343, -0.9261, 0.005429)
ob_brick_006.rotation_euler = (0.0, -0.0, -3.587)
ob_brick_006.scale = (0.3, 0.1, 0.1)
ob_brick_006.lineart.crease_threshold = 0.0
ob_brick_007.location = (-0.7995, -0.5501, 0.005429)
ob_brick_007.rotation_euler = (0.003471, 0.001008, -4.111)
ob_brick_007.scale = (0.3, 0.1, 0.1)
ob_brick_007.lineart.crease_threshold = 0.0
ob_brick_008.location = (-0.9727, -0.153, 0.005159)
ob_brick_008.rotation_euler = (0.003471, 0.001008, -4.518)
ob_brick_008.scale = (0.3, 0.1, 0.1)
ob_brick_008.lineart.crease_threshold = 0.0
ob_brick_009.location = (-0.9019, 0.4226, 0.005429)
ob_brick_009.rotation_euler = (0.0, -0.0, -5.217)
ob_brick_009.scale = (0.3, 0.1, 0.1)
ob_brick_009.lineart.crease_threshold = 0.0
ob_brick_010.location = (-0.4998, 0.8564, 0.005429)
ob_brick_010.rotation_euler = (0.003471, 0.001008, -5.74)
ob_brick_010.scale = (0.3, 0.1, 0.1)
ob_brick_010.lineart.crease_threshold = 0.0
ob_brick_011.location = (0.276, 0.9696, 0.2051)
ob_brick_011.rotation_euler = (0.0, -0.0, -0.2833)
ob_brick_011.scale = (0.3, 0.1, 0.1)
ob_brick_011.lineart.crease_threshold = 0.0
ob_brick_012.location = (0.7873, 0.6723, 0.2051)
ob_brick_012.rotation_euler = (0.003471, 0.001008, -0.8069)
ob_brick_012.scale = (0.3, 0.1, 0.1)
ob_brick_012.lineart.crease_threshold = 0.0
ob_brick_013.location = (1.038, 0.1494, 0.2054)
ob_brick_013.rotation_euler = (0.0, -0.0, -1.505)
ob_brick_013.scale = (0.3, 0.1, 0.1)
ob_brick_013.lineart.crease_threshold = 0.0
ob_brick_014.location = (0.9336, -0.4327, 0.2054)
ob_brick_014.rotation_euler = (0.003471, 0.001008, -2.029)
ob_brick_014.scale = (0.3, 0.1, 0.1)
ob_brick_014.lineart.crease_threshold = 0.0
ob_brick_015.location = (0.5271, -0.8338, 0.2103)
ob_brick_015.rotation_euler = (0.0, 0.0, -2.649)
ob_brick_015.scale = (0.3, 0.1, 0.1)
ob_brick_015.lineart.crease_threshold = 0.0
ob_brick_016.location = (-0.04601, -0.98, 0.2103)
ob_brick_016.rotation_euler = (0.003471, 0.001008, -3.172)
ob_brick_016.scale = (0.3, 0.1, 0.1)
ob_brick_016.lineart.crease_threshold = 0.0
ob_brick_017.location = (-0.5914, -0.7828, 0.2105)
ob_brick_017.rotation_euler = (0.0, -0.0, -3.871)
ob_brick_017.scale = (0.3, 0.1, 0.1)
ob_brick_017.lineart.crease_threshold = 0.0
ob_brick_018.location = (-0.9247, -0.2942, 0.2105)
ob_brick_018.rotation_euler = (0.003471, 0.001008, -4.394)
ob_brick_018.scale = (0.3, 0.1, 0.1)
ob_brick_018.lineart.crease_threshold = 0.0
ob_brick_019.location = (-0.9799, 0.1356, 0.2103)
ob_brick_019.rotation_euler = (0.003471, 0.001008, -4.802)
ob_brick_019.scale = (0.3, 0.1, 0.1)
ob_brick_019.lineart.crease_threshold = 0.0
ob_brick_020.location = (-0.751, 0.6685, 0.2105)
ob_brick_020.rotation_euler = (0.0, -0.0, -5.5)
ob_brick_020.scale = (0.3, 0.1, 0.1)
ob_brick_020.lineart.crease_threshold = 0.0
ob_brick_021.location = (-0.2437, 0.9725, 0.2105)
ob_brick_021.rotation_euler = (0.003471, 0.001008, -6.024)
ob_brick_021.scale = (0.3, 0.1, 0.1)
ob_brick_021.lineart.crease_threshold = 0.0
ob_brick_022.location = (0.0, 0.9989, 0.402)
ob_brick_022.scale = (0.3, 0.1, 0.1)
ob_brick_022.lineart.crease_threshold = 0.0
ob_brick_023.location = (0.574, 0.8564, 0.402)
ob_brick_023.rotation_euler = (0.003471, 0.001008, -0.5236)
ob_brick_023.scale = (0.3, 0.1, 0.1)
ob_brick_023.lineart.crease_threshold = 0.0
ob_brick_024.location = (0.9611, 0.4245, 0.4022)
ob_brick_024.rotation_euler = (0.0, -0.0, -1.222)
ob_brick_024.scale = (0.3, 0.1, 0.1)
ob_brick_024.lineart.crease_threshold = 0.0
ob_brick_025.location = (1.023, -0.1636, 0.4022)
ob_brick_025.rotation_euler = (0.003471, 0.001008, -1.746)
ob_brick_025.scale = (0.3, 0.1, 0.1)
ob_brick_025.lineart.crease_threshold = 0.0
ob_brick_026.location = (0.7452, -0.6624, 0.4071)
ob_brick_026.rotation_euler = (0.0, -0.0, -2.365)
ob_brick_026.scale = (0.3, 0.1, 0.1)
ob_brick_026.lineart.crease_threshold = 0.0
ob_brick_027.location = (0.2358, -0.963, 0.4071)
ob_brick_027.rotation_euler = (0.003471, 0.001008, -2.889)
ob_brick_027.scale = (0.3, 0.1, 0.1)
ob_brick_027.lineart.crease_threshold = 0.0
ob_brick_028.location = (-0.343, -0.9261, 0.4074)
ob_brick_028.rotation_euler = (0.0, -0.0, -3.587)
ob_brick_028.scale = (0.3, 0.1, 0.1)
ob_brick_028.lineart.crease_threshold = 0.0
ob_brick_029.location = (-0.7995, -0.5501, 0.4074)
ob_brick_029.rotation_euler = (0.003471, 0.001008, -4.111)
ob_brick_029.scale = (0.3, 0.1, 0.1)
ob_brick_029.lineart.crease_threshold = 0.0
ob_brick_030.location = (-0.9727, -0.153, 0.4071)
ob_brick_030.rotation_euler = (0.003471, 0.001008, -4.518)
ob_brick_030.scale = (0.3, 0.1, 0.1)
ob_brick_030.lineart.crease_threshold = 0.0
ob_brick_031.location = (-0.9019, 0.4226, 0.4074)
ob_brick_031.rotation_euler = (0.0, -0.0, -5.217)
ob_brick_031.scale = (0.3, 0.1, 0.1)
ob_brick_031.lineart.crease_threshold = 0.0
ob_brick_032.location = (-0.4998, 0.8564, 0.4074)
ob_brick_032.rotation_euler = (0.003471, 0.001008, -5.74)
ob_brick_032.scale = (0.3, 0.1, 0.1)
ob_brick_032.lineart.crease_threshold = 0.0
ob_brick_033.location = (0.276, 0.9696, 0.6071)
ob_brick_033.rotation_euler = (0.0, -0.0, -0.2833)
ob_brick_033.scale = (0.3, 0.1, 0.1)
ob_brick_033.lineart.crease_threshold = 0.0
ob_brick_034.location = (0.7873, 0.6723, 0.6071)
ob_brick_034.rotation_euler = (0.003471, 0.001008, -0.8069)
ob_brick_034.scale = (0.3, 0.1, 0.1)
ob_brick_034.lineart.crease_threshold = 0.0
ob_brick_035.location = (1.038, 0.1494, 0.6073)
ob_brick_035.rotation_euler = (0.0, -0.0, -1.505)
ob_brick_035.scale = (0.3, 0.1, 0.1)
ob_brick_035.lineart.crease_threshold = 0.0
ob_brick_036.location = (0.9336, -0.4327, 0.6073)
ob_brick_036.rotation_euler = (0.003471, 0.001008, -2.029)
ob_brick_036.scale = (0.3, 0.1, 0.1)
ob_brick_036.lineart.crease_threshold = 0.0
ob_brick_037.location = (0.5271, -0.8338, 0.6122)
ob_brick_037.rotation_euler = (0.0, 0.0, -2.649)
ob_brick_037.scale = (0.3, 0.1, 0.1)
ob_brick_037.lineart.crease_threshold = 0.0
ob_brick_038.location = (-0.04601, -0.98, 0.6122)
ob_brick_038.rotation_euler = (0.003471, 0.001008, -3.172)
ob_brick_038.scale = (0.3, 0.1, 0.1)
ob_brick_038.lineart.crease_threshold = 0.0
ob_brick_039.location = (-0.5914, -0.7828, 0.6125)
ob_brick_039.rotation_euler = (0.0, -0.0, -3.871)
ob_brick_039.scale = (0.3, 0.1, 0.1)
ob_brick_039.lineart.crease_threshold = 0.0
ob_brick_040.location = (-0.9247, -0.2942, 0.6125)
ob_brick_040.rotation_euler = (0.003471, 0.001008, -4.394)
ob_brick_040.scale = (0.3, 0.1, 0.1)
ob_brick_040.lineart.crease_threshold = 0.0
ob_brick_041.location = (-0.9799, 0.1356, 0.6122)
ob_brick_041.rotation_euler = (0.003471, 0.001008, -4.802)
ob_brick_041.scale = (0.3, 0.1, 0.1)
ob_brick_041.lineart.crease_threshold = 0.0
ob_brick_042.location = (-0.751, 0.6685, 0.6125)
ob_brick_042.rotation_euler = (0.0, -0.0, -5.5)
ob_brick_042.scale = (0.3, 0.1, 0.1)
ob_brick_042.lineart.crease_threshold = 0.0
ob_brick_043.location = (-0.2437, 0.9725, 0.6125)
ob_brick_043.rotation_euler = (0.003471, 0.001008, -6.024)
ob_brick_043.scale = (0.3, 0.1, 0.1)
ob_brick_043.lineart.crease_threshold = 0.0
ob_brick_044.location = (-0.7215, 0.717, 0.8022)
ob_brick_044.rotation_euler = (0.0, -0.0, 0.8345)
ob_brick_044.scale = (0.3, 0.1, 0.1)
ob_brick_044.lineart.crease_threshold = 0.0
ob_brick_046.location = (0.8271, 0.6945, 0.8024)
ob_brick_046.rotation_euler = (0.003471, 0.001008, -0.9111)
ob_brick_046.scale = (0.3, 0.1, 0.1)
ob_brick_046.lineart.crease_threshold = 0.0
ob_brick_047.location = (1.01, 0.1534, 0.8073)
ob_brick_047.rotation_euler = (0.0, 0.0, -1.531)
ob_brick_047.scale = (0.3, 0.1, 0.1)
ob_brick_047.lineart.crease_threshold = 0.0
ob_brick_048.location = (0.8905, -0.4258, 0.8073)
ob_brick_048.rotation_euler = (0.003471, 0.001008, -2.054)
ob_brick_048.scale = (0.3, 0.1, 0.1)
ob_brick_048.lineart.crease_threshold = 0.0
ob_brick_049.location = (0.4744, -0.8299, 0.8076)
ob_brick_049.rotation_euler = (0.0, -0.0, -2.753)
ob_brick_049.scale = (0.3, 0.1, 0.1)
ob_brick_049.lineart.crease_threshold = 0.0
ob_brick_050.location = (-0.1107, -0.9157, 0.8076)
ob_brick_050.rotation_euler = (0.003471, 0.001008, -3.276)
ob_brick_050.scale = (0.3, 0.1, 0.1)
ob_brick_050.lineart.crease_threshold = 0.0
ob_brick_051.location = (-0.5213, -0.7773, 0.8073)
ob_brick_051.rotation_euler = (0.003471, 0.001008, -3.684)
ob_brick_051.scale = (0.3, 0.1, 0.1)
ob_brick_051.lineart.crease_threshold = 0.0
ob_brick_052.location = (-0.9003, -0.3383, 0.8076)
ob_brick_052.rotation_euler = (0.0, -0.0, -4.382)
ob_brick_052.scale = (0.3, 0.1, 0.1)
ob_brick_052.lineart.crease_threshold = 0.0
ob_brick_053.location = (-0.9516, 0.2509, 0.8076)
ob_brick_053.rotation_euler = (0.003471, 0.001008, -4.906)
ob_brick_053.scale = (0.3, 0.1, 0.1)
ob_brick_053.lineart.crease_threshold = 0.0
ob_cylinder.location = (0.0647, -0.04593, 1.868)
ob_cylinder.rotation_euler = (-0.0, 1.571, 0.0)
ob_cylinder.scale = (0.08828, 0.08828, 1.547)
ob_cylinder.lineart.crease_threshold = 0.0
ob_post.location = (-1.422, -0.01877, 1.199)
ob_post.scale = (-0.1227, -0.1154, 1.29)
ob_post.lineart.crease_threshold = 0.0
ob_post_001.location = (1.51, -0.01877, 1.199)
ob_post_001.scale = (-0.1227, -0.1154, 1.29)
ob_post_001.lineart.crease_threshold = 0.0
ob_panel.location = (0.06205, -0.5794, 2.53)
ob_panel.rotation_euler = (0.5734, -0.0, 0.0)
ob_panel.scale = (1.639, 0.6318, 0.8607)
ob_panel.lineart.crease_threshold = 0.0
ob_panel_001.location = (0.06205, 0.4913, 2.534)
ob_panel_001.rotation_euler = (-0.5767, -7.92e-17, 1.46e-17)
ob_panel_001.scale = (1.639, 0.6318, 0.8607)
ob_panel_001.lineart.crease_threshold = 0.0
ob_triangles.location = (-1.427, -0.03356, 2.539)
ob_triangles.rotation_euler = (-0.0, 1.571, 0.0)
ob_triangles.scale = (0.3246, 1.0, 0.1361)
ob_triangles.lineart.crease_threshold = 0.0
ob_triangles2.location = (1.522, -0.03356, 2.539)
ob_triangles2.rotation_euler = (-0.0, 1.571, 0.0)
ob_triangles2.scale = (0.3246, 1.0, 0.1361)
ob_triangles2.lineart.crease_threshold = 0.0
ob_shingles.location = (1.484, 0.0793, 2.802)
ob_shingles.rotation_euler = (-0.5833, -0.0, 0.0)
ob_shingles.scale = (0.2216, -0.1268, -0.006293)
ob_shingles.lineart.crease_threshold = 0.0
ob_shingles_001.location = (1.108, 0.0793, 2.812)
ob_shingles_001.rotation_euler = (-0.5833, -0.0, 0.0)
ob_shingles_001.scale = (0.2216, -0.1268, -0.006293)
ob_shingles_001.lineart.crease_threshold = 0.0
ob_shingles_002.location = (0.7245, 0.0793, 2.802)
ob_shingles_002.rotation_euler = (-0.5833, -0.0, 0.0)
ob_shingles_002.scale = (0.2216, -0.1268, -0.006293)
ob_shingles_002.lineart.crease_threshold = 0.0
ob_shingles_003.location = (0.348, 0.0793, 2.812)
ob_shingles_003.rotation_euler = (-0.5833, -0.0, 0.0)
ob_shingles_003.scale = (0.2216, -0.1268, -0.006293)
ob_shingles_003.lineart.crease_threshold = 0.0
ob_shingles_004.location = (0.0254, 0.0793, 2.802)
ob_shingles_004.rotation_euler = (-0.5833, -0.0, 0.0)
ob_shingles_004.scale = (0.2216, -0.1268, -0.006293)
ob_shingles_004.lineart.crease_threshold = 0.0
ob_shingles_005.location = (-0.3511, 0.0793, 2.812)
ob_shingles_005.rotation_euler = (-0.5833, -0.0, 0.0)
ob_shingles_005.scale = (0.2216, -0.1268, -0.006293)
ob_shingles_005.lineart.crease_threshold = 0.0
ob_shingles_006.location = (-0.5728, 0.0793, 2.802)
ob_shingles_006.rotation_euler = (-0.5833, -0.0, 0.0)
ob_shingles_006.scale = (0.2216, -0.1268, -0.006293)
ob_shingles_006.lineart.crease_threshold = 0.0
ob_shingles_007.location = (-0.9492, 0.0793, 2.812)
ob_shingles_007.rotation_euler = (-0.5833, -0.0, 0.0)
ob_shingles_007.scale = (0.2216, -0.1268, -0.006293)
ob_shingles_007.lineart.crease_threshold = 0.0
ob_shingles_008.location = (-0.5728, 0.0793, 2.802)
ob_shingles_008.rotation_euler = (-0.5833, -0.0, 0.0)
ob_shingles_008.scale = (0.2216, -0.1268, -0.006293)
ob_shingles_008.lineart.crease_threshold = 0.0
ob_shingles_009.location = (-0.9492, 0.0793, 2.812)
ob_shingles_009.rotation_euler = (-0.5833, -0.0, 0.0)
ob_shingles_009.scale = (0.2216, -0.1268, -0.006293)
ob_shingles_009.lineart.crease_threshold = 0.0
ob_shingles_010.location = (-0.9892, 0.0793, 2.802)
ob_shingles_010.rotation_euler = (-0.5833, -0.0, 0.0)
ob_shingles_010.scale = (0.2216, -0.1268, -0.006293)
ob_shingles_010.lineart.crease_threshold = 0.0
ob_shingles_011.location = (-1.366, 0.0793, 2.812)
ob_shingles_011.rotation_euler = (-0.5833, -0.0, 0.0)
ob_shingles_011.scale = (0.2216, -0.1268, -0.006293)
ob_shingles_011.lineart.crease_threshold = 0.0
ob_shingles_012.location = (1.389, 0.2782, 2.67)
ob_shingles_012.rotation_euler = (-0.5833, -0.0, 0.0)
ob_shingles_012.scale = (0.2216, -0.1268, -0.006293)
ob_shingles_012.lineart.crease_threshold = 0.0
ob_shingles_013.location = (1.012, 0.2782, 2.68)
ob_shingles_013.rotation_euler = (-0.5833, -0.0, 0.0)
ob_shingles_013.scale = (0.2216, -0.1268, -0.006293)
ob_shingles_013.lineart.crease_threshold = 0.0
ob_shingles_014.location = (0.6293, 0.2782, 2.67)
ob_shingles_014.rotation_euler = (-0.5833, -0.0, 0.0)
ob_shingles_014.scale = (0.2216, -0.1268, -0.006293)
ob_shingles_014.lineart.crease_threshold = 0.0
ob_shingles_015.location = (0.2529, 0.2782, 2.68)
ob_shingles_015.rotation_euler = (-0.5833, -0.0, 0.0)
ob_shingles_015.scale = (0.2216, -0.1268, -0.006293)
ob_shingles_015.lineart.crease_threshold = 0.0
ob_shingles_016.location = (-0.06976, 0.2782, 2.67)
ob_shingles_016.rotation_euler = (-0.5833, -0.0, 0.0)
ob_shingles_016.scale = (0.2216, -0.1268, -0.006293)
ob_shingles_016.lineart.crease_threshold = 0.0
ob_shingles_017.location = (-0.4462, 0.2782, 2.68)
ob_shingles_017.rotation_euler = (-0.5833, -0.0, 0.0)
ob_shingles_017.scale = (0.2216, -0.1268, -0.006293)
ob_shingles_017.lineart.crease_threshold = 0.0
ob_shingles_018.location = (-0.6679, 0.2782, 2.67)
ob_shingles_018.rotation_euler = (-0.5833, -0.0, 0.0)
ob_shingles_018.scale = (0.2216, -0.1268, -0.006293)
ob_shingles_018.lineart.crease_threshold = 0.0
ob_shingles_019.location = (-1.044, 0.2782, 2.68)
ob_shingles_019.rotation_euler = (-0.5833, -0.0, 0.0)
ob_shingles_019.scale = (0.2216, -0.1268, -0.006293)
ob_shingles_019.lineart.crease_threshold = 0.0
ob_shingles_020.location = (-0.6679, 0.2782, 2.67)
ob_shingles_020.rotation_euler = (-0.5833, -0.0, 0.0)
ob_shingles_020.scale = (0.2216, -0.1268, -0.006293)
ob_shingles_020.lineart.crease_threshold = 0.0
ob_shingles_021.location = (-1.044, 0.2782, 2.68)
ob_shingles_021.rotation_euler = (-0.5833, -0.0, 0.0)
ob_shingles_021.scale = (0.2216, -0.1268, -0.006293)
ob_shingles_021.lineart.crease_threshold = 0.0
ob_shingles_022.location = (-1.084, 0.2782, 2.67)
ob_shingles_022.rotation_euler = (-0.5833, -0.0, 0.0)
ob_shingles_022.scale = (0.2216, -0.1268, -0.006293)
ob_shingles_022.lineart.crease_threshold = 0.0
ob_shingles_023.location = (-1.461, 0.2782, 2.68)
ob_shingles_023.rotation_euler = (-0.5833, -0.0, 0.0)
ob_shingles_023.scale = (0.2216, -0.1268, -0.006293)
ob_shingles_023.lineart.crease_threshold = 0.0
ob_shingles_024.location = (1.528, 0.4546, 2.555)
ob_shingles_024.rotation_euler = (-0.5833, -0.0, 0.0)
ob_shingles_024.scale = (0.2216, -0.1268, -0.006293)
ob_shingles_024.lineart.crease_threshold = 0.0
ob_shingles_025.location = (1.152, 0.4546, 2.565)
ob_shingles_025.rotation_euler = (-0.5833, -0.0, 0.0)
ob_shingles_025.scale = (0.2216, -0.1268, -0.006293)
ob_shingles_025.lineart.crease_threshold = 0.0
ob_shingles_026.location = (0.7686, 0.4546, 2.555)
ob_shingles_026.rotation_euler = (-0.5833, -0.0, 0.0)
ob_shingles_026.scale = (0.2216, -0.1268, -0.006293)
ob_shingles_026.lineart.crease_threshold = 0.0
ob_shingles_027.location = (0.3922, 0.4546, 2.565)
ob_shingles_027.rotation_euler = (-0.5833, -0.0, 0.0)
ob_shingles_027.scale = (0.2216, -0.1268, -0.006293)
ob_shingles_027.lineart.crease_threshold = 0.0
ob_shingles_028.location = (0.06953, 0.4546, 2.555)
ob_shingles_028.rotation_euler = (-0.5833, -0.0, 0.0)
ob_shingles_028.scale = (0.2216, -0.1268, -0.006293)
ob_shingles_028.lineart.crease_threshold = 0.0
ob_shingles_029.location = (-0.3069, 0.4546, 2.565)
ob_shingles_029.rotation_euler = (-0.5833, -0.0, 0.0)
ob_shingles_029.scale = (0.2216, -0.1268, -0.006293)
ob_shingles_029.lineart.crease_threshold = 0.0
ob_shingles_030.location = (-0.5286, 0.4546, 2.555)
ob_shingles_030.rotation_euler = (-0.5833, -0.0, 0.0)
ob_shingles_030.scale = (0.2216, -0.1268, -0.006293)
ob_shingles_030.lineart.crease_threshold = 0.0
ob_shingles_031.location = (-0.9051, 0.4546, 2.565)
ob_shingles_031.rotation_euler = (-0.5833, -0.0, 0.0)
ob_shingles_031.scale = (0.2216, -0.1268, -0.006293)
ob_shingles_031.lineart.crease_threshold = 0.0
ob_shingles_032.location = (-0.5286, 0.4546, 2.555)
ob_shingles_032.rotation_euler = (-0.5833, -0.0, 0.0)
ob_shingles_032.scale = (0.2216, -0.1268, -0.006293)
ob_shingles_032.lineart.crease_threshold = 0.0
ob_shingles_033.location = (-0.9051, 0.4546, 2.565)
ob_shingles_033.rotation_euler = (-0.5833, -0.0, 0.0)
ob_shingles_033.scale = (0.2216, -0.1268, -0.006293)
ob_shingles_033.lineart.crease_threshold = 0.0
ob_shingles_034.location = (-0.9451, 0.4546, 2.555)
ob_shingles_034.rotation_euler = (-0.5833, -0.0, 0.0)
ob_shingles_034.scale = (0.2216, -0.1268, -0.006293)
ob_shingles_034.lineart.crease_threshold = 0.0
ob_shingles_035.location = (-1.322, 0.4546, 2.565)
ob_shingles_035.rotation_euler = (-0.5833, -0.0, 0.0)
ob_shingles_035.scale = (0.2216, -0.1268, -0.006293)
ob_shingles_035.lineart.crease_threshold = 0.0
ob_shingles_036.location = (1.433, 0.6535, 2.423)
ob_shingles_036.rotation_euler = (-0.5833, -0.0, 0.0)
ob_shingles_036.scale = (0.2216, -0.1268, -0.006293)
ob_shingles_036.lineart.crease_threshold = 0.0
ob_shingles_037.location = (1.057, 0.6535, 2.433)
ob_shingles_037.rotation_euler = (-0.5833, -0.0, 0.0)
ob_shingles_037.scale = (0.2216, -0.1268, -0.006293)
ob_shingles_037.lineart.crease_threshold = 0.0
ob_shingles_038.location = (0.6734, 0.6535, 2.423)
ob_shingles_038.rotation_euler = (-0.5833, -0.0, 0.0)
ob_shingles_038.scale = (0.2216, -0.1268, -0.006293)
ob_shingles_038.lineart.crease_threshold = 0.0
ob_shingles_039.location = (0.297, 0.6535, 2.433)
ob_shingles_039.rotation_euler = (-0.5833, -0.0, 0.0)
ob_shingles_039.scale = (0.2216, -0.1268, -0.006293)
ob_shingles_039.lineart.crease_threshold = 0.0
ob_shingles_040.location = (-0.02563, 0.6535, 2.423)
ob_shingles_040.rotation_euler = (-0.5833, -0.0, 0.0)
ob_shingles_040.scale = (0.2216, -0.1268, -0.006293)
ob_shingles_040.lineart.crease_threshold = 0.0
ob_shingles_041.location = (-0.4021, 0.6535, 2.433)
ob_shingles_041.rotation_euler = (-0.5833, -0.0, 0.0)
ob_shingles_041.scale = (0.2216, -0.1268, -0.006293)
ob_shingles_041.lineart.crease_threshold = 0.0
ob_shingles_042.location = (-0.6238, 0.6535, 2.423)
ob_shingles_042.rotation_euler = (-0.5833, -0.0, 0.0)
ob_shingles_042.scale = (0.2216, -0.1268, -0.006293)
ob_shingles_042.lineart.crease_threshold = 0.0
ob_shingles_043.location = (-1.0, 0.6535, 2.433)
ob_shingles_043.rotation_euler = (-0.5833, -0.0, 0.0)
ob_shingles_043.scale = (0.2216, -0.1268, -0.006293)
ob_shingles_043.lineart.crease_threshold = 0.0
ob_shingles_044.location = (-0.6238, 0.6535, 2.423)
ob_shingles_044.rotation_euler = (-0.5833, -0.0, 0.0)
ob_shingles_044.scale = (0.2216, -0.1268, -0.006293)
ob_shingles_044.lineart.crease_threshold = 0.0
ob_shingles_045.location = (-1.0, 0.6535, 2.433)
ob_shingles_045.rotation_euler = (-0.5833, -0.0, 0.0)
ob_shingles_045.scale = (0.2216, -0.1268, -0.006293)
ob_shingles_045.lineart.crease_threshold = 0.0
ob_shingles_046.location = (-1.04, 0.6535, 2.423)
ob_shingles_046.rotation_euler = (-0.5833, -0.0, 0.0)
ob_shingles_046.scale = (0.2216, -0.1268, -0.006293)
ob_shingles_046.lineart.crease_threshold = 0.0
ob_shingles_047.location = (-1.417, 0.6535, 2.433)
ob_shingles_047.rotation_euler = (-0.5833, -0.0, 0.0)
ob_shingles_047.scale = (0.2216, -0.1268, -0.006293)
ob_shingles_047.lineart.crease_threshold = 0.0
ob_shingles_048.location = (1.592, 0.8669, 2.279)
ob_shingles_048.rotation_euler = (-0.5833, -0.0, 0.0)
ob_shingles_048.scale = (0.2216, -0.1268, -0.006293)
ob_shingles_048.lineart.crease_threshold = 0.0
ob_shingles_049.location = (1.216, 0.8669, 2.289)
ob_shingles_049.rotation_euler = (-0.5833, -0.0, 0.0)
ob_shingles_049.scale = (0.2216, -0.1268, -0.006293)
ob_shingles_049.lineart.crease_threshold = 0.0
ob_shingles_050.location = (0.8325, 0.8669, 2.279)
ob_shingles_050.rotation_euler = (-0.5833, -0.0, 0.0)
ob_shingles_050.scale = (0.2216, -0.1268, -0.006293)
ob_shingles_050.lineart.crease_threshold = 0.0
ob_shingles_051.location = (0.4561, 0.8669, 2.289)
ob_shingles_051.rotation_euler = (-0.5833, -0.0, 0.0)
ob_shingles_051.scale = (0.2216, -0.1268, -0.006293)
ob_shingles_051.lineart.crease_threshold = 0.0
ob_shingles_052.location = (0.1334, 0.8669, 2.279)
ob_shingles_052.rotation_euler = (-0.5833, -0.0, 0.0)
ob_shingles_052.scale = (0.2216, -0.1268, -0.006293)
ob_shingles_052.lineart.crease_threshold = 0.0
ob_shingles_053.location = (-0.243, 0.8669, 2.289)
ob_shingles_053.rotation_euler = (-0.5833, -0.0, 0.0)
ob_shingles_053.scale = (0.2216, -0.1268, -0.006293)
ob_shingles_053.lineart.crease_threshold = 0.0
ob_shingles_054.location = (-0.4647, 0.8669, 2.279)
ob_shingles_054.rotation_euler = (-0.5833, -0.0, 0.0)
ob_shingles_054.scale = (0.2216, -0.1268, -0.006293)
ob_shingles_054.lineart.crease_threshold = 0.0
ob_shingles_055.location = (-0.8412, 0.8669, 2.289)
ob_shingles_055.rotation_euler = (-0.5833, -0.0, 0.0)
ob_shingles_055.scale = (0.2216, -0.1268, -0.006293)
ob_shingles_055.lineart.crease_threshold = 0.0
ob_shingles_056.location = (-0.4647, 0.8669, 2.279)
ob_shingles_056.rotation_euler = (-0.5833, -0.0, 0.0)
ob_shingles_056.scale = (0.2216, -0.1268, -0.006293)
ob_shingles_056.lineart.crease_threshold = 0.0
ob_shingles_057.location = (-0.8412, 0.8669, 2.289)
ob_shingles_057.rotation_euler = (-0.5833, -0.0, 0.0)
ob_shingles_057.scale = (0.2216, -0.1268, -0.006293)
ob_shingles_057.lineart.crease_threshold = 0.0
ob_shingles_058.location = (-0.8812, 0.8669, 2.279)
ob_shingles_058.rotation_euler = (-0.5833, -0.0, 0.0)
ob_shingles_058.scale = (0.2216, -0.1268, -0.006293)
ob_shingles_058.lineart.crease_threshold = 0.0
ob_shingles_059.location = (-1.258, 0.8669, 2.289)
ob_shingles_059.rotation_euler = (-0.5833, -0.0, 0.0)
ob_shingles_059.scale = (0.2216, -0.1268, -0.006293)
ob_shingles_059.lineart.crease_threshold = 0.0
ob_shingles_060.location = (1.405, -0.9456, 2.299)
ob_shingles_060.rotation_euler = (0.5744, -0.0, 0.0)
ob_shingles_060.scale = (0.2216, -0.1268, -0.006293)
ob_shingles_060.lineart.crease_threshold = 0.0
ob_shingles_061.location = (1.028, -0.9547, 2.303)
ob_shingles_061.rotation_euler = (0.5744, -0.0, 0.0)
ob_shingles_061.scale = (0.2216, -0.1268, -0.006293)
ob_shingles_061.lineart.crease_threshold = 0.0
ob_shingles_062.location = (0.6451, -0.9456, 2.299)
ob_shingles_062.rotation_euler = (0.5744, -0.0, 0.0)
ob_shingles_062.scale = (0.2216, -0.1268, -0.006293)
ob_shingles_062.lineart.crease_threshold = 0.0
ob_shingles_063.location = (0.2687, -0.9547, 2.303)
ob_shingles_063.rotation_euler = (0.5744, -0.0, 0.0)
ob_shingles_063.scale = (0.2216, -0.1268, -0.006293)
ob_shingles_063.lineart.crease_threshold = 0.0
ob_shingles_064.location = (-0.05393, -0.9456, 2.299)
ob_shingles_064.rotation_euler = (0.5744, -0.0, 0.0)
ob_shingles_064.scale = (0.2216, -0.1268, -0.006293)
ob_shingles_064.lineart.crease_threshold = 0.0
ob_shingles_065.location = (-0.4304, -0.9547, 2.303)
ob_shingles_065.rotation_euler = (0.5744, -0.0, 0.0)
ob_shingles_065.scale = (0.2216, -0.1268, -0.006293)
ob_shingles_065.lineart.crease_threshold = 0.0
ob_shingles_066.location = (-0.6521, -0.9456, 2.299)
ob_shingles_066.rotation_euler = (0.5744, -0.0, 0.0)
ob_shingles_066.scale = (0.2216, -0.1268, -0.006293)
ob_shingles_066.lineart.crease_threshold = 0.0
ob_shingles_067.location = (-1.029, -0.9547, 2.303)
ob_shingles_067.rotation_euler = (0.5744, -0.0, 0.0)
ob_shingles_067.scale = (0.2216, -0.1268, -0.006293)
ob_shingles_067.lineart.crease_threshold = 0.0
ob_shingles_068.location = (-0.6521, -0.9456, 2.299)
ob_shingles_068.rotation_euler = (0.5744, -0.0, 0.0)
ob_shingles_068.scale = (0.2216, -0.1268, -0.006293)
ob_shingles_068.lineart.crease_threshold = 0.0
ob_shingles_069.location = (-1.029, -0.9547, 2.303)
ob_shingles_069.rotation_euler = (0.5744, -0.0, 0.0)
ob_shingles_069.scale = (0.2216, -0.1268, -0.006293)
ob_shingles_069.lineart.crease_threshold = 0.0
ob_shingles_070.location = (-1.069, -0.9456, 2.299)
ob_shingles_070.rotation_euler = (0.5744, -0.0, 0.0)
ob_shingles_070.scale = (0.2216, -0.1268, -0.006293)
ob_shingles_070.lineart.crease_threshold = 0.0
ob_shingles_071.location = (-1.445, -0.9547, 2.303)
ob_shingles_071.rotation_euler = (0.5744, -0.0, 0.0)
ob_shingles_071.scale = (0.2216, -0.1268, -0.006293)
ob_shingles_071.lineart.crease_threshold = 0.0
ob_shingles_072.location = (1.31, -0.7451, 2.428)
ob_shingles_072.rotation_euler = (0.5744, -0.0, 0.0)
ob_shingles_072.scale = (0.2216, -0.1268, -0.006293)
ob_shingles_072.lineart.crease_threshold = 0.0
ob_shingles_073.location = (0.9331, -0.7543, 2.432)
ob_shingles_073.rotation_euler = (0.5744, -0.0, 0.0)
ob_shingles_073.scale = (0.2216, -0.1268, -0.006293)
ob_shingles_073.lineart.crease_threshold = 0.0
ob_shingles_074.location = (0.55, -0.7451, 2.428)
ob_shingles_074.rotation_euler = (0.5744, -0.0, 0.0)
ob_shingles_074.scale = (0.2216, -0.1268, -0.006293)
ob_shingles_074.lineart.crease_threshold = 0.0
ob_shingles_075.location = (0.1735, -0.7543, 2.432)
ob_shingles_075.rotation_euler = (0.5744, -0.0, 0.0)
ob_shingles_075.scale = (0.2216, -0.1268, -0.006293)
ob_shingles_075.lineart.crease_threshold = 0.0
ob_shingles_076.location = (-0.1491, -0.7451, 2.428)
ob_shingles_076.rotation_euler = (0.5744, -0.0, 0.0)
ob_shingles_076.scale = (0.2216, -0.1268, -0.006293)
ob_shingles_076.lineart.crease_threshold = 0.0
ob_shingles_077.location = (-0.5255, -0.7543, 2.432)
ob_shingles_077.rotation_euler = (0.5744, -0.0, 0.0)
ob_shingles_077.scale = (0.2216, -0.1268, -0.006293)
ob_shingles_077.lineart.crease_threshold = 0.0
ob_shingles_078.location = (-0.7473, -0.7451, 2.428)
ob_shingles_078.rotation_euler = (0.5744, -0.0, 0.0)
ob_shingles_078.scale = (0.2216, -0.1268, -0.006293)
ob_shingles_078.lineart.crease_threshold = 0.0
ob_shingles_079.location = (-1.124, -0.7543, 2.432)
ob_shingles_079.rotation_euler = (0.5744, -0.0, 0.0)
ob_shingles_079.scale = (0.2216, -0.1268, -0.006293)
ob_shingles_079.lineart.crease_threshold = 0.0
ob_shingles_080.location = (-0.7473, -0.7451, 2.428)
ob_shingles_080.rotation_euler = (0.5744, -0.0, 0.0)
ob_shingles_080.scale = (0.2216, -0.1268, -0.006293)
ob_shingles_080.lineart.crease_threshold = 0.0
ob_shingles_081.location = (-1.124, -0.7543, 2.432)
ob_shingles_081.rotation_euler = (0.5744, -0.0, 0.0)
ob_shingles_081.scale = (0.2216, -0.1268, -0.006293)
ob_shingles_081.lineart.crease_threshold = 0.0
ob_shingles_082.location = (-1.164, -0.7451, 2.428)
ob_shingles_082.rotation_euler = (0.5744, -0.0, 0.0)
ob_shingles_082.scale = (0.2216, -0.1268, -0.006293)
ob_shingles_082.lineart.crease_threshold = 0.0
ob_shingles_083.location = (-1.54, -0.7543, 2.432)
ob_shingles_083.rotation_euler = (0.5744, -0.0, 0.0)
ob_shingles_083.scale = (0.2216, -0.1268, -0.006293)
ob_shingles_083.lineart.crease_threshold = 0.0
ob_shingles_084.location = (1.449, -0.5691, 2.544)
ob_shingles_084.rotation_euler = (0.5744, -0.0, 0.0)
ob_shingles_084.scale = (0.2216, -0.1268, -0.006293)
ob_shingles_084.lineart.crease_threshold = 0.0
ob_shingles_085.location = (1.072, -0.5782, 2.548)
ob_shingles_085.rotation_euler = (0.5744, -0.0, 0.0)
ob_shingles_085.scale = (0.2216, -0.1268, -0.006293)
ob_shingles_085.lineart.crease_threshold = 0.0
ob_shingles_086.location = (0.6893, -0.5691, 2.544)
ob_shingles_086.rotation_euler = (0.5744, -0.0, 0.0)
ob_shingles_086.scale = (0.2216, -0.1268, -0.006293)
ob_shingles_086.lineart.crease_threshold = 0.0
ob_shingles_087.location = (0.3128, -0.5782, 2.548)
ob_shingles_087.rotation_euler = (0.5744, -0.0, 0.0)
ob_shingles_087.scale = (0.2216, -0.1268, -0.006293)
ob_shingles_087.lineart.crease_threshold = 0.0
ob_shingles_088.location = (-0.009792, -0.5691, 2.544)
ob_shingles_088.rotation_euler = (0.5744, -0.0, 0.0)
ob_shingles_088.scale = (0.2216, -0.1268, -0.006293)
ob_shingles_088.lineart.crease_threshold = 0.0
ob_shingles_089.location = (-0.3862, -0.5782, 2.548)
ob_shingles_089.rotation_euler = (0.5744, -0.0, 0.0)
ob_shingles_089.scale = (0.2216, -0.1268, -0.006293)
ob_shingles_089.lineart.crease_threshold = 0.0
ob_shingles_090.location = (-0.608, -0.5691, 2.544)
ob_shingles_090.rotation_euler = (0.5744, -0.0, 0.0)
ob_shingles_090.scale = (0.2216, -0.1268, -0.006293)
ob_shingles_090.lineart.crease_threshold = 0.0
ob_shingles_091.location = (-0.9844, -0.5782, 2.548)
ob_shingles_091.rotation_euler = (0.5744, -0.0, 0.0)
ob_shingles_091.scale = (0.2216, -0.1268, -0.006293)
ob_shingles_091.lineart.crease_threshold = 0.0
ob_shingles_092.location = (-0.608, -0.5691, 2.544)
ob_shingles_092.rotation_euler = (0.5744, -0.0, 0.0)
ob_shingles_092.scale = (0.2216, -0.1268, -0.006293)
ob_shingles_092.lineart.crease_threshold = 0.0
ob_shingles_093.location = (-0.9844, -0.5782, 2.548)
ob_shingles_093.rotation_euler = (0.5744, -0.0, 0.0)
ob_shingles_093.scale = (0.2216, -0.1268, -0.006293)
ob_shingles_093.lineart.crease_threshold = 0.0
ob_shingles_094.location = (-1.024, -0.5691, 2.544)
ob_shingles_094.rotation_euler = (0.5744, -0.0, 0.0)
ob_shingles_094.scale = (0.2216, -0.1268, -0.006293)
ob_shingles_094.lineart.crease_threshold = 0.0
ob_shingles_095.location = (-1.401, -0.5782, 2.548)
ob_shingles_095.rotation_euler = (0.5744, -0.0, 0.0)
ob_shingles_095.scale = (0.2216, -0.1268, -0.006293)
ob_shingles_095.lineart.crease_threshold = 0.0
ob_shingles_096.location = (1.354, -0.3686, 2.673)
ob_shingles_096.rotation_euler = (0.5744, -0.0, 0.0)
ob_shingles_096.scale = (0.2216, -0.1268, -0.006293)
ob_shingles_096.lineart.crease_threshold = 0.0
ob_shingles_097.location = (0.9772, -0.3778, 2.677)
ob_shingles_097.rotation_euler = (0.5744, -0.0, 0.0)
ob_shingles_097.scale = (0.2216, -0.1268, -0.006293)
ob_shingles_097.lineart.crease_threshold = 0.0
ob_shingles_098.location = (0.5941, -0.3686, 2.673)
ob_shingles_098.rotation_euler = (0.5744, -0.0, 0.0)
ob_shingles_098.scale = (0.2216, -0.1268, -0.006293)
ob_shingles_098.lineart.crease_threshold = 0.0
ob_shingles_099.location = (0.2177, -0.3778, 2.677)
ob_shingles_099.rotation_euler = (0.5744, -0.0, 0.0)
ob_shingles_099.scale = (0.2216, -0.1268, -0.006293)
ob_shingles_099.lineart.crease_threshold = 0.0
ob_shingles_100.location = (-0.105, -0.3686, 2.673)
ob_shingles_100.rotation_euler = (0.5744, -0.0, 0.0)
ob_shingles_100.scale = (0.2216, -0.1268, -0.006293)
ob_shingles_100.lineart.crease_threshold = 0.0
ob_shingles_101.location = (-0.4814, -0.3778, 2.677)
ob_shingles_101.rotation_euler = (0.5744, -0.0, 0.0)
ob_shingles_101.scale = (0.2216, -0.1268, -0.006293)
ob_shingles_101.lineart.crease_threshold = 0.0
ob_shingles_102.location = (-0.7031, -0.3686, 2.673)
ob_shingles_102.rotation_euler = (0.5744, -0.0, 0.0)
ob_shingles_102.scale = (0.2216, -0.1268, -0.006293)
ob_shingles_102.lineart.crease_threshold = 0.0
ob_shingles_103.location = (-1.08, -0.3778, 2.677)
ob_shingles_103.rotation_euler = (0.5744, -0.0, 0.0)
ob_shingles_103.scale = (0.2216, -0.1268, -0.006293)
ob_shingles_103.lineart.crease_threshold = 0.0
ob_shingles_104.location = (-0.7031, -0.3686, 2.673)
ob_shingles_104.rotation_euler = (0.5744, -0.0, 0.0)
ob_shingles_104.scale = (0.2216, -0.1268, -0.006293)
ob_shingles_104.lineart.crease_threshold = 0.0
ob_shingles_105.location = (-1.08, -0.3778, 2.677)
ob_shingles_105.rotation_euler = (0.5744, -0.0, 0.0)
ob_shingles_105.scale = (0.2216, -0.1268, -0.006293)
ob_shingles_105.lineart.crease_threshold = 0.0
ob_shingles_106.location = (-1.12, -0.3686, 2.673)
ob_shingles_106.rotation_euler = (0.5744, -0.0, 0.0)
ob_shingles_106.scale = (0.2216, -0.1268, -0.006293)
ob_shingles_106.lineart.crease_threshold = 0.0
ob_shingles_107.location = (-1.496, -0.3778, 2.677)
ob_shingles_107.rotation_euler = (0.5744, -0.0, 0.0)
ob_shingles_107.scale = (0.2216, -0.1268, -0.006293)
ob_shingles_107.lineart.crease_threshold = 0.0
ob_shingles_108.location = (1.513, -0.1509, 2.811)
ob_shingles_108.rotation_euler = (0.5744, -0.0, 0.0)
ob_shingles_108.scale = (0.2216, -0.1268, -0.006293)
ob_shingles_108.lineart.crease_threshold = 0.0
ob_shingles_109.location = (1.136, -0.16, 2.815)
ob_shingles_109.rotation_euler = (0.5744, -0.0, 0.0)
ob_shingles_109.scale = (0.2216, -0.1268, -0.006293)
ob_shingles_109.lineart.crease_threshold = 0.0
ob_shingles_110.location = (0.7532, -0.1509, 2.811)
ob_shingles_110.rotation_euler = (0.5744, -0.0, 0.0)
ob_shingles_110.scale = (0.2216, -0.1268, -0.006293)
ob_shingles_110.lineart.crease_threshold = 0.0
ob_shingles_111.location = (0.3767, -0.16, 2.815)
ob_shingles_111.rotation_euler = (0.5744, -0.0, 0.0)
ob_shingles_111.scale = (0.2216, -0.1268, -0.006293)
ob_shingles_111.lineart.crease_threshold = 0.0
ob_shingles_112.location = (0.05411, -0.1509, 2.811)
ob_shingles_112.rotation_euler = (0.5744, -0.0, 0.0)
ob_shingles_112.scale = (0.2216, -0.1268, -0.006293)
ob_shingles_112.lineart.crease_threshold = 0.0
ob_shingles_113.location = (-0.3223, -0.16, 2.815)
ob_shingles_113.rotation_euler = (0.5744, -0.0, 0.0)
ob_shingles_113.scale = (0.2216, -0.1268, -0.006293)
ob_shingles_113.lineart.crease_threshold = 0.0
ob_shingles_114.location = (-0.5441, -0.1509, 2.811)
ob_shingles_114.rotation_euler = (0.5744, -0.0, 0.0)
ob_shingles_114.scale = (0.2216, -0.1268, -0.006293)
ob_shingles_114.lineart.crease_threshold = 0.0
ob_shingles_115.location = (-0.9205, -0.16, 2.815)
ob_shingles_115.rotation_euler = (0.5744, -0.0, 0.0)
ob_shingles_115.scale = (0.2216, -0.1268, -0.006293)
ob_shingles_115.lineart.crease_threshold = 0.0
ob_shingles_116.location = (-0.5441, -0.1509, 2.811)
ob_shingles_116.rotation_euler = (0.5744, -0.0, 0.0)
ob_shingles_116.scale = (0.2216, -0.1268, -0.006293)
ob_shingles_116.lineart.crease_threshold = 0.0
ob_shingles_117.location = (-0.9205, -0.16, 2.815)
ob_shingles_117.rotation_euler = (0.5744, -0.0, 0.0)
ob_shingles_117.scale = (0.2216, -0.1268, -0.006293)
ob_shingles_117.lineart.crease_threshold = 0.0
ob_shingles_118.location = (-0.9605, -0.1509, 2.811)
ob_shingles_118.rotation_euler = (0.5744, -0.0, 0.0)
ob_shingles_118.scale = (0.2216, -0.1268, -0.006293)
ob_shingles_118.lineart.crease_threshold = 0.0
ob_shingles_119.location = (-1.337, -0.16, 2.815)
ob_shingles_119.rotation_euler = (0.5744, -0.0, 0.0)
ob_shingles_119.scale = (0.2216, -0.1268, -0.006293)
ob_shingles_119.lineart.crease_threshold = 0.0

# ---- collection membership
col_collection.objects.link(ob_light)
col_collection.objects.link(ob_camera)
col_collection.objects.link(ob_well_perimeter)
col_collection.objects.link(ob_well_perimeter_001)
col_collection.objects.link(ob_well_perimeter_002)
col_collection.objects.link(ob_well_perimeter_003)
col_brickline.objects.link(ob_brick)
col_brickline.objects.link(ob_brick_001)
col_brickline.objects.link(ob_brick_002)
col_brickline.objects.link(ob_brick_003)
col_brickline.objects.link(ob_brick_004)
col_brickline.objects.link(ob_brick_005)
col_brickline.objects.link(ob_brick_006)
col_brickline.objects.link(ob_brick_007)
col_brickline.objects.link(ob_brick_008)
col_brickline.objects.link(ob_brick_009)
col_brickline.objects.link(ob_brick_010)
col_brickline.objects.link(ob_brick_011)
col_brickline.objects.link(ob_brick_012)
col_brickline.objects.link(ob_brick_013)
col_brickline.objects.link(ob_brick_014)
col_brickline.objects.link(ob_brick_015)
col_brickline.objects.link(ob_brick_016)
col_brickline.objects.link(ob_brick_017)
col_brickline.objects.link(ob_brick_018)
col_brickline.objects.link(ob_brick_019)
col_brickline.objects.link(ob_brick_020)
col_brickline.objects.link(ob_brick_021)
col_brickline.objects.link(ob_brick_022)
col_brickline.objects.link(ob_brick_023)
col_brickline.objects.link(ob_brick_024)
col_brickline.objects.link(ob_brick_025)
col_brickline.objects.link(ob_brick_026)
col_brickline.objects.link(ob_brick_027)
col_brickline.objects.link(ob_brick_028)
col_brickline.objects.link(ob_brick_029)
col_brickline.objects.link(ob_brick_030)
col_brickline.objects.link(ob_brick_031)
col_brickline.objects.link(ob_brick_032)
col_brickline.objects.link(ob_brick_033)
col_brickline.objects.link(ob_brick_034)
col_brickline.objects.link(ob_brick_035)
col_brickline.objects.link(ob_brick_036)
col_brickline.objects.link(ob_brick_037)
col_brickline.objects.link(ob_brick_038)
col_brickline.objects.link(ob_brick_039)
col_brickline.objects.link(ob_brick_040)
col_brickline.objects.link(ob_brick_041)
col_brickline.objects.link(ob_brick_042)
col_brickline.objects.link(ob_brick_043)
col_brickline.objects.link(ob_brick_044)
col_brickline.objects.link(ob_brick_046)
col_brickline.objects.link(ob_brick_047)
col_brickline.objects.link(ob_brick_048)
col_brickline.objects.link(ob_brick_049)
col_brickline.objects.link(ob_brick_050)
col_brickline.objects.link(ob_brick_051)
col_brickline.objects.link(ob_brick_052)
col_brickline.objects.link(ob_brick_053)
col_brickline.objects.link(ob_cylinder)
col_posts.objects.link(ob_post)
col_posts.objects.link(ob_post_001)
col_roof.objects.link(ob_panel)
col_roof.objects.link(ob_panel_001)
col_roof.objects.link(ob_triangles)
col_roof.objects.link(ob_triangles2)
col_shingles1.objects.link(ob_shingles)
col_shingles1.objects.link(ob_shingles_001)
col_shingles1.objects.link(ob_shingles_002)
col_shingles1.objects.link(ob_shingles_003)
col_shingles1.objects.link(ob_shingles_004)
col_shingles1.objects.link(ob_shingles_005)
col_shingles1.objects.link(ob_shingles_006)
col_shingles1.objects.link(ob_shingles_007)
col_shingles1.objects.link(ob_shingles_008)
col_shingles1.objects.link(ob_shingles_009)
col_shingles1.objects.link(ob_shingles_010)
col_shingles1.objects.link(ob_shingles_011)
col_shingles1.objects.link(ob_shingles_012)
col_shingles1.objects.link(ob_shingles_013)
col_shingles1.objects.link(ob_shingles_014)
col_shingles1.objects.link(ob_shingles_015)
col_shingles1.objects.link(ob_shingles_016)
col_shingles1.objects.link(ob_shingles_017)
col_shingles1.objects.link(ob_shingles_018)
col_shingles1.objects.link(ob_shingles_019)
col_shingles1.objects.link(ob_shingles_020)
col_shingles1.objects.link(ob_shingles_021)
col_shingles1.objects.link(ob_shingles_022)
col_shingles1.objects.link(ob_shingles_023)
col_shingles1.objects.link(ob_shingles_024)
col_shingles1.objects.link(ob_shingles_025)
col_shingles1.objects.link(ob_shingles_026)
col_shingles1.objects.link(ob_shingles_027)
col_shingles1.objects.link(ob_shingles_028)
col_shingles1.objects.link(ob_shingles_029)
col_shingles1.objects.link(ob_shingles_030)
col_shingles1.objects.link(ob_shingles_031)
col_shingles1.objects.link(ob_shingles_032)
col_shingles1.objects.link(ob_shingles_033)
col_shingles1.objects.link(ob_shingles_034)
col_shingles1.objects.link(ob_shingles_035)
col_shingles1.objects.link(ob_shingles_036)
col_shingles1.objects.link(ob_shingles_037)
col_shingles1.objects.link(ob_shingles_038)
col_shingles1.objects.link(ob_shingles_039)
col_shingles1.objects.link(ob_shingles_040)
col_shingles1.objects.link(ob_shingles_041)
col_shingles1.objects.link(ob_shingles_042)
col_shingles1.objects.link(ob_shingles_043)
col_shingles1.objects.link(ob_shingles_044)
col_shingles1.objects.link(ob_shingles_045)
col_shingles1.objects.link(ob_shingles_046)
col_shingles1.objects.link(ob_shingles_047)
col_shingles1.objects.link(ob_shingles_048)
col_shingles1.objects.link(ob_shingles_049)
col_shingles1.objects.link(ob_shingles_050)
col_shingles1.objects.link(ob_shingles_051)
col_shingles1.objects.link(ob_shingles_052)
col_shingles1.objects.link(ob_shingles_053)
col_shingles1.objects.link(ob_shingles_054)
col_shingles1.objects.link(ob_shingles_055)
col_shingles1.objects.link(ob_shingles_056)
col_shingles1.objects.link(ob_shingles_057)
col_shingles1.objects.link(ob_shingles_058)
col_shingles1.objects.link(ob_shingles_059)
col_shingles1.objects.link(ob_shingles_060)
col_shingles1.objects.link(ob_shingles_061)
col_shingles1.objects.link(ob_shingles_062)
col_shingles1.objects.link(ob_shingles_063)
col_shingles1.objects.link(ob_shingles_064)
col_shingles1.objects.link(ob_shingles_065)
col_shingles1.objects.link(ob_shingles_066)
col_shingles1.objects.link(ob_shingles_067)
col_shingles1.objects.link(ob_shingles_068)
col_shingles1.objects.link(ob_shingles_069)
col_shingles1.objects.link(ob_shingles_070)
col_shingles1.objects.link(ob_shingles_071)
col_shingles1.objects.link(ob_shingles_072)
col_shingles1.objects.link(ob_shingles_073)
col_shingles1.objects.link(ob_shingles_074)
col_shingles1.objects.link(ob_shingles_075)
col_shingles1.objects.link(ob_shingles_076)
col_shingles1.objects.link(ob_shingles_077)
col_shingles1.objects.link(ob_shingles_078)
col_shingles1.objects.link(ob_shingles_079)
col_shingles1.objects.link(ob_shingles_080)
col_shingles1.objects.link(ob_shingles_081)
col_shingles1.objects.link(ob_shingles_082)
col_shingles1.objects.link(ob_shingles_083)
col_shingles1.objects.link(ob_shingles_084)
col_shingles1.objects.link(ob_shingles_085)
col_shingles1.objects.link(ob_shingles_086)
col_shingles1.objects.link(ob_shingles_087)
col_shingles1.objects.link(ob_shingles_088)
col_shingles1.objects.link(ob_shingles_089)
col_shingles1.objects.link(ob_shingles_090)
col_shingles1.objects.link(ob_shingles_091)
col_shingles1.objects.link(ob_shingles_092)
col_shingles1.objects.link(ob_shingles_093)
col_shingles1.objects.link(ob_shingles_094)
col_shingles1.objects.link(ob_shingles_095)
col_shingles1.objects.link(ob_shingles_096)
col_shingles1.objects.link(ob_shingles_097)
col_shingles1.objects.link(ob_shingles_098)
col_shingles1.objects.link(ob_shingles_099)
col_shingles1.objects.link(ob_shingles_100)
col_shingles1.objects.link(ob_shingles_101)
col_shingles1.objects.link(ob_shingles_102)
col_shingles1.objects.link(ob_shingles_103)
col_shingles1.objects.link(ob_shingles_104)
col_shingles1.objects.link(ob_shingles_105)
col_shingles1.objects.link(ob_shingles_106)
col_shingles1.objects.link(ob_shingles_107)
col_shingles1.objects.link(ob_shingles_108)
col_shingles1.objects.link(ob_shingles_109)
col_shingles1.objects.link(ob_shingles_110)
col_shingles1.objects.link(ob_shingles_111)
col_shingles1.objects.link(ob_shingles_112)
col_shingles1.objects.link(ob_shingles_113)
col_shingles1.objects.link(ob_shingles_114)
col_shingles1.objects.link(ob_shingles_115)
col_shingles1.objects.link(ob_shingles_116)
col_shingles1.objects.link(ob_shingles_117)
col_shingles1.objects.link(ob_shingles_118)
col_shingles1.objects.link(ob_shingles_119)

# ---- scene / render settings (as saved in the file)
scene.camera = ob_camera
scene.frame_start = 1; scene.frame_end = 250; scene.frame_set(1)
scene.render.engine = 'BLENDER_EEVEE_NEXT'
scene.cycles.use_denoising = False
scene.cycles.samples = 128
scene.cycles.sampling_pattern = 'TABULATED_SOBOL'
scene.cycles.use_adaptive_sampling = False
scene.cycles.use_light_tree = False
scene.view_settings.view_transform = 'Filmic'
bpy.context.view_layer.update()
